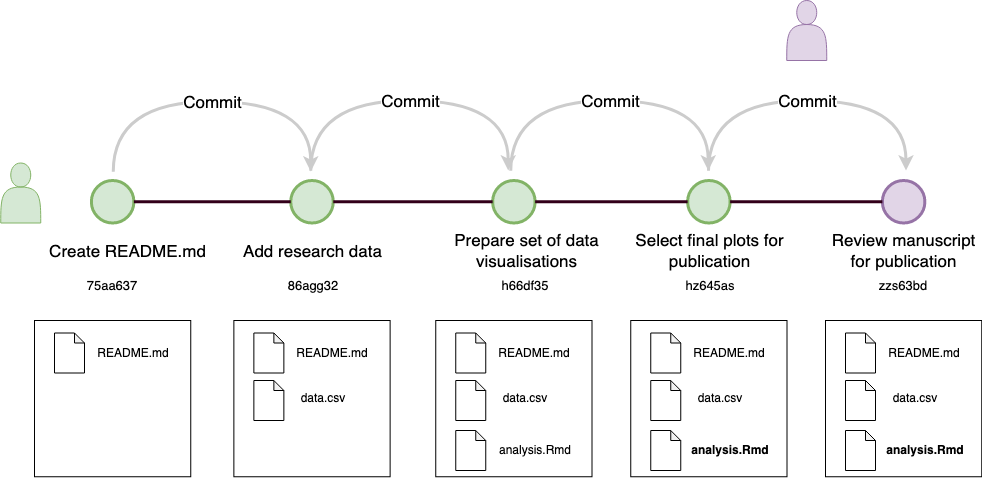

The diagram above was exported from draw.io. Its source (the exported page's mxGraphModel, read from the mxfile embedded in the PNG):
<mxGraphModel dx="2066" dy="1152" grid="1" gridSize="10" guides="1" tooltips="1" connect="1" arrows="1" fold="1" page="1" pageScale="1" pageWidth="1100" pageHeight="850" math="0" shadow="0">
  <root>
    <mxCell id="0" />
    <mxCell id="1" parent="0" />
    <mxCell id="ydx5_YGaMMB3H7FObDQQ-2" value="" style="shape=actor;whiteSpace=wrap;html=1;fillColor=#d5e8d4;strokeColor=#82b366;" parent="1" vertex="1">
      <mxGeometry x="15.25" y="172.5" width="40" height="60" as="geometry" />
    </mxCell>
    <mxCell id="ydx5_YGaMMB3H7FObDQQ-3" value="" style="whiteSpace=wrap;html=1;aspect=fixed;" parent="1" vertex="1">
      <mxGeometry x="49" y="330" width="156.25" height="156.25" as="geometry" />
    </mxCell>
    <mxCell id="ydx5_YGaMMB3H7FObDQQ-5" value="" style="shape=note;whiteSpace=wrap;html=1;backgroundOutline=1;darkOpacity=0.05;size=10;" parent="1" vertex="1">
      <mxGeometry x="69" y="342.5" width="30" height="40" as="geometry" />
    </mxCell>
    <mxCell id="ydx5_YGaMMB3H7FObDQQ-8" value="README.md" style="text;html=1;strokeColor=none;fillColor=none;align=center;verticalAlign=middle;whiteSpace=wrap;rounded=0;" parent="1" vertex="1">
      <mxGeometry x="117.75" y="350" width="60" height="25" as="geometry" />
    </mxCell>
    <mxCell id="ydx5_YGaMMB3H7FObDQQ-13" value="" style="ellipse;whiteSpace=wrap;html=1;aspect=fixed;fillColor=#d5e8d4;strokeColor=#82b366;strokeWidth=3;" parent="1" vertex="1">
      <mxGeometry x="105.88" y="190" width="42.5" height="42.5" as="geometry" />
    </mxCell>
    <mxCell id="ydx5_YGaMMB3H7FObDQQ-19" value="Create README.md" style="text;html=1;strokeColor=none;fillColor=none;align=center;verticalAlign=middle;whiteSpace=wrap;rounded=0;fontSize=17;" parent="1" vertex="1">
      <mxGeometry x="55.25" y="246.25" width="174.75" height="30" as="geometry" />
    </mxCell>
    <mxCell id="ydx5_YGaMMB3H7FObDQQ-20" value="" style="ellipse;whiteSpace=wrap;html=1;aspect=fixed;fillColor=#d5e8d4;strokeColor=#82b366;strokeWidth=3;" parent="1" vertex="1">
      <mxGeometry x="305.25" y="190" width="42.5" height="42.5" as="geometry" />
    </mxCell>
    <mxCell id="ydx5_YGaMMB3H7FObDQQ-23" value="" style="whiteSpace=wrap;html=1;aspect=fixed;" parent="1" vertex="1">
      <mxGeometry x="248.37" y="330.01" width="156.25" height="156.25" as="geometry" />
    </mxCell>
    <mxCell id="ydx5_YGaMMB3H7FObDQQ-24" value="" style="shape=note;whiteSpace=wrap;html=1;backgroundOutline=1;darkOpacity=0.05;size=10;" parent="1" vertex="1">
      <mxGeometry x="268.37" y="390.01" width="30" height="40" as="geometry" />
    </mxCell>
    <mxCell id="ydx5_YGaMMB3H7FObDQQ-25" value="" style="shape=note;whiteSpace=wrap;html=1;backgroundOutline=1;darkOpacity=0.05;size=10;" parent="1" vertex="1">
      <mxGeometry x="268.37" y="342.51" width="30" height="40" as="geometry" />
    </mxCell>
    <mxCell id="ydx5_YGaMMB3H7FObDQQ-27" value="&lt;div&gt;data.csv&lt;/div&gt;" style="text;html=1;strokeColor=none;fillColor=none;align=center;verticalAlign=middle;whiteSpace=wrap;rounded=0;" parent="1" vertex="1">
      <mxGeometry x="308.37" y="393.14" width="60" height="30" as="geometry" />
    </mxCell>
    <mxCell id="ydx5_YGaMMB3H7FObDQQ-28" value="README.md" style="text;html=1;strokeColor=none;fillColor=none;align=center;verticalAlign=middle;whiteSpace=wrap;rounded=0;" parent="1" vertex="1">
      <mxGeometry x="317.12" y="350.01" width="60" height="25" as="geometry" />
    </mxCell>
    <mxCell id="ydx5_YGaMMB3H7FObDQQ-30" value="" style="whiteSpace=wrap;html=1;aspect=fixed;" parent="1" vertex="1">
      <mxGeometry x="450.25" y="330" width="156.25" height="156.25" as="geometry" />
    </mxCell>
    <mxCell id="ydx5_YGaMMB3H7FObDQQ-31" value="" style="shape=note;whiteSpace=wrap;html=1;backgroundOutline=1;darkOpacity=0.05;size=10;" parent="1" vertex="1">
      <mxGeometry x="470.25" y="390" width="30" height="40" as="geometry" />
    </mxCell>
    <mxCell id="ydx5_YGaMMB3H7FObDQQ-32" value="" style="shape=note;whiteSpace=wrap;html=1;backgroundOutline=1;darkOpacity=0.05;size=10;" parent="1" vertex="1">
      <mxGeometry x="470.25" y="342.5" width="30" height="40" as="geometry" />
    </mxCell>
    <mxCell id="ydx5_YGaMMB3H7FObDQQ-33" value="" style="shape=note;whiteSpace=wrap;html=1;backgroundOutline=1;darkOpacity=0.05;size=10;" parent="1" vertex="1">
      <mxGeometry x="470.25" y="440" width="30" height="40" as="geometry" />
    </mxCell>
    <mxCell id="ydx5_YGaMMB3H7FObDQQ-34" value="&lt;div&gt;data.csv&lt;/div&gt;" style="text;html=1;strokeColor=none;fillColor=none;align=center;verticalAlign=middle;whiteSpace=wrap;rounded=0;" parent="1" vertex="1">
      <mxGeometry x="510.25" y="393.13" width="60" height="30" as="geometry" />
    </mxCell>
    <mxCell id="ydx5_YGaMMB3H7FObDQQ-35" value="README.md" style="text;html=1;strokeColor=none;fillColor=none;align=center;verticalAlign=middle;whiteSpace=wrap;rounded=0;" parent="1" vertex="1">
      <mxGeometry x="519" y="350" width="60" height="25" as="geometry" />
    </mxCell>
    <mxCell id="ydx5_YGaMMB3H7FObDQQ-36" value="analysis.Rmd" style="text;html=1;strokeColor=none;fillColor=none;align=center;verticalAlign=middle;whiteSpace=wrap;rounded=0;" parent="1" vertex="1">
      <mxGeometry x="520.25" y="447.5" width="60" height="25" as="geometry" />
    </mxCell>
    <mxCell id="ydx5_YGaMMB3H7FObDQQ-44" value="" style="ellipse;whiteSpace=wrap;html=1;aspect=fixed;fillColor=#d5e8d4;strokeColor=#82b366;strokeWidth=3;" parent="1" vertex="1">
      <mxGeometry x="507.13" y="190" width="42.5" height="42.5" as="geometry" />
    </mxCell>
    <mxCell id="ydx5_YGaMMB3H7FObDQQ-45" value="" style="endArrow=none;html=1;rounded=0;exitX=1;exitY=0.5;exitDx=0;exitDy=0;fillColor=#d5e8d4;strokeColor=#33001A;entryX=0;entryY=0.5;entryDx=0;entryDy=0;strokeWidth=3;" parent="1" source="ydx5_YGaMMB3H7FObDQQ-20" target="ydx5_YGaMMB3H7FObDQQ-44" edge="1">
      <mxGeometry width="50" height="50" relative="1" as="geometry">
        <mxPoint x="362.1300000000001" y="210.75" as="sourcePoint" />
        <mxPoint x="475.25" y="196.25" as="targetPoint" />
      </mxGeometry>
    </mxCell>
    <mxCell id="ydx5_YGaMMB3H7FObDQQ-46" value="Add research data" style="text;html=1;strokeColor=none;fillColor=none;align=center;verticalAlign=middle;whiteSpace=wrap;rounded=0;fontSize=17;" parent="1" vertex="1">
      <mxGeometry x="249.62" y="246.25" width="155" height="30" as="geometry" />
    </mxCell>
    <mxCell id="ydx5_YGaMMB3H7FObDQQ-47" value="Prepare set of data visualisations" style="text;html=1;strokeColor=none;fillColor=none;align=center;verticalAlign=middle;whiteSpace=wrap;rounded=0;fontSize=17;" parent="1" vertex="1">
      <mxGeometry x="451.5" y="246.25" width="178.5" height="30" as="geometry" />
    </mxCell>
    <mxCell id="ydx5_YGaMMB3H7FObDQQ-50" value="" style="endArrow=none;html=1;rounded=0;exitX=1;exitY=0.5;exitDx=0;exitDy=0;fillColor=#d5e8d4;strokeColor=#33001A;entryX=0;entryY=0.5;entryDx=0;entryDy=0;strokeWidth=3;" parent="1" source="ydx5_YGaMMB3H7FObDQQ-13" target="ydx5_YGaMMB3H7FObDQQ-20" edge="1">
      <mxGeometry width="50" height="50" relative="1" as="geometry">
        <mxPoint x="357.75" y="221.25" as="sourcePoint" />
        <mxPoint x="517.1300000000001" y="221.25" as="targetPoint" />
      </mxGeometry>
    </mxCell>
    <mxCell id="ydx5_YGaMMB3H7FObDQQ-69" value="" style="whiteSpace=wrap;html=1;aspect=fixed;" parent="1" vertex="1">
      <mxGeometry x="645.25" y="330" width="156.25" height="156.25" as="geometry" />
    </mxCell>
    <mxCell id="ydx5_YGaMMB3H7FObDQQ-70" value="" style="shape=note;whiteSpace=wrap;html=1;backgroundOutline=1;darkOpacity=0.05;size=10;" parent="1" vertex="1">
      <mxGeometry x="665.25" y="390" width="30" height="40" as="geometry" />
    </mxCell>
    <mxCell id="ydx5_YGaMMB3H7FObDQQ-71" value="" style="shape=note;whiteSpace=wrap;html=1;backgroundOutline=1;darkOpacity=0.05;size=10;" parent="1" vertex="1">
      <mxGeometry x="665.25" y="342.5" width="30" height="40" as="geometry" />
    </mxCell>
    <mxCell id="ydx5_YGaMMB3H7FObDQQ-72" value="" style="shape=note;whiteSpace=wrap;html=1;backgroundOutline=1;darkOpacity=0.05;size=10;" parent="1" vertex="1">
      <mxGeometry x="665.25" y="440" width="30" height="40" as="geometry" />
    </mxCell>
    <mxCell id="ydx5_YGaMMB3H7FObDQQ-73" value="&lt;div&gt;data.csv&lt;/div&gt;" style="text;html=1;strokeColor=none;fillColor=none;align=center;verticalAlign=middle;whiteSpace=wrap;rounded=0;" parent="1" vertex="1">
      <mxGeometry x="705.25" y="393.13" width="60" height="30" as="geometry" />
    </mxCell>
    <mxCell id="ydx5_YGaMMB3H7FObDQQ-74" value="README.md" style="text;html=1;strokeColor=none;fillColor=none;align=center;verticalAlign=middle;whiteSpace=wrap;rounded=0;" parent="1" vertex="1">
      <mxGeometry x="714" y="350" width="60" height="25" as="geometry" />
    </mxCell>
    <mxCell id="ydx5_YGaMMB3H7FObDQQ-75" value="analysis.Rmd" style="text;html=1;strokeColor=none;fillColor=none;align=center;verticalAlign=middle;whiteSpace=wrap;rounded=0;fontStyle=1" parent="1" vertex="1">
      <mxGeometry x="715.25" y="447.5" width="60" height="25" as="geometry" />
    </mxCell>
    <mxCell id="ydx5_YGaMMB3H7FObDQQ-76" value="" style="ellipse;whiteSpace=wrap;html=1;aspect=fixed;fillColor=#d5e8d4;strokeColor=#82b366;strokeWidth=3;" parent="1" vertex="1">
      <mxGeometry x="702.13" y="190" width="42.5" height="42.5" as="geometry" />
    </mxCell>
    <mxCell id="ydx5_YGaMMB3H7FObDQQ-77" value="" style="endArrow=none;html=1;rounded=0;fillColor=#d5e8d4;strokeColor=#33001A;strokeWidth=3;entryX=0;entryY=0.5;entryDx=0;entryDy=0;exitX=1;exitY=0.5;exitDx=0;exitDy=0;" parent="1" source="ydx5_YGaMMB3H7FObDQQ-44" target="ydx5_YGaMMB3H7FObDQQ-76" edge="1">
      <mxGeometry width="50" height="50" relative="1" as="geometry">
        <mxPoint x="575.25" y="220" as="sourcePoint" />
        <mxPoint x="705.25" y="210" as="targetPoint" />
      </mxGeometry>
    </mxCell>
    <mxCell id="ydx5_YGaMMB3H7FObDQQ-78" value="Select final plots for publication" style="text;html=1;strokeColor=none;fillColor=none;align=center;verticalAlign=middle;whiteSpace=wrap;rounded=0;fontSize=17;" parent="1" vertex="1">
      <mxGeometry x="646.5" y="246.25" width="155" height="30" as="geometry" />
    </mxCell>
    <mxCell id="ydx5_YGaMMB3H7FObDQQ-84" value="" style="endArrow=classic;html=1;rounded=0;fontSize=17;strokeColor=#CCCCCC;strokeWidth=3;edgeStyle=orthogonalEdgeStyle;elbow=vertical;curved=1;" parent="1" edge="1">
      <mxGeometry relative="1" as="geometry">
        <mxPoint x="127.75" y="181.25" as="sourcePoint" />
        <mxPoint x="325.25" y="181" as="targetPoint" />
        <Array as="points">
          <mxPoint x="128.25" y="111" />
          <mxPoint x="325.25" y="111" />
          <mxPoint x="325.25" y="181" />
        </Array>
      </mxGeometry>
    </mxCell>
    <mxCell id="ydx5_YGaMMB3H7FObDQQ-85" value="Commit" style="edgeLabel;resizable=0;html=1;align=center;verticalAlign=middle;fontSize=17;strokeWidth=3;fillColor=#FFFFFF;" parent="ydx5_YGaMMB3H7FObDQQ-84" connectable="0" vertex="1">
      <mxGeometry relative="1" as="geometry" />
    </mxCell>
    <mxCell id="ydx5_YGaMMB3H7FObDQQ-88" value="" style="endArrow=classic;html=1;rounded=0;fontSize=17;strokeColor=#CCCCCC;strokeWidth=3;edgeStyle=orthogonalEdgeStyle;elbow=vertical;curved=1;" parent="1" edge="1">
      <mxGeometry relative="1" as="geometry">
        <mxPoint x="325.25" y="180.25" as="sourcePoint" />
        <mxPoint x="522.75" y="180" as="targetPoint" />
        <Array as="points">
          <mxPoint x="325.75" y="110" />
          <mxPoint x="522.75" y="110" />
          <mxPoint x="522.75" y="180" />
        </Array>
      </mxGeometry>
    </mxCell>
    <mxCell id="ydx5_YGaMMB3H7FObDQQ-89" value="Commit" style="edgeLabel;resizable=0;html=1;align=center;verticalAlign=middle;fontSize=17;strokeWidth=3;fillColor=#FFFFFF;" parent="ydx5_YGaMMB3H7FObDQQ-88" connectable="0" vertex="1">
      <mxGeometry relative="1" as="geometry" />
    </mxCell>
    <mxCell id="ydx5_YGaMMB3H7FObDQQ-90" value="" style="endArrow=classic;html=1;rounded=0;fontSize=17;strokeColor=#CCCCCC;strokeWidth=3;edgeStyle=orthogonalEdgeStyle;elbow=vertical;curved=1;" parent="1" edge="1">
      <mxGeometry relative="1" as="geometry">
        <mxPoint x="525.25" y="180.25" as="sourcePoint" />
        <mxPoint x="722.75" y="180" as="targetPoint" />
        <Array as="points">
          <mxPoint x="525.75" y="110" />
          <mxPoint x="722.75" y="110" />
          <mxPoint x="722.75" y="180" />
        </Array>
      </mxGeometry>
    </mxCell>
    <mxCell id="ydx5_YGaMMB3H7FObDQQ-91" value="Commit" style="edgeLabel;resizable=0;html=1;align=center;verticalAlign=middle;fontSize=17;strokeWidth=3;fillColor=#FFFFFF;" parent="ydx5_YGaMMB3H7FObDQQ-90" connectable="0" vertex="1">
      <mxGeometry relative="1" as="geometry" />
    </mxCell>
    <mxCell id="ydx5_YGaMMB3H7FObDQQ-92" value="&lt;div style=&quot;font-size: 13px;&quot;&gt;75aa637&lt;/div&gt;" style="text;html=1;strokeColor=none;fillColor=none;align=center;verticalAlign=middle;whiteSpace=wrap;rounded=0;fontSize=13;" parent="1" vertex="1">
      <mxGeometry x="97.11999999999999" y="280" width="60" height="30" as="geometry" />
    </mxCell>
    <mxCell id="ydx5_YGaMMB3H7FObDQQ-93" value="&lt;div style=&quot;font-size: 13px;&quot;&gt;86agg32&lt;/div&gt;" style="text;html=1;strokeColor=none;fillColor=none;align=center;verticalAlign=middle;whiteSpace=wrap;rounded=0;fontSize=13;" parent="1" vertex="1">
      <mxGeometry x="298.37" y="280" width="60" height="30" as="geometry" />
    </mxCell>
    <mxCell id="ydx5_YGaMMB3H7FObDQQ-94" value="h66df35" style="text;html=1;strokeColor=none;fillColor=none;align=center;verticalAlign=middle;whiteSpace=wrap;rounded=0;fontSize=13;" parent="1" vertex="1">
      <mxGeometry x="510.25" y="280" width="60" height="30" as="geometry" />
    </mxCell>
    <mxCell id="ydx5_YGaMMB3H7FObDQQ-95" value="hz645as" style="text;html=1;strokeColor=none;fillColor=none;align=center;verticalAlign=middle;whiteSpace=wrap;rounded=0;fontSize=13;" parent="1" vertex="1">
      <mxGeometry x="695.25" y="280" width="60" height="30" as="geometry" />
    </mxCell>
    <mxCell id="7GIYkwjLhQ9qELJUt0Pe-1" value="" style="ellipse;whiteSpace=wrap;html=1;aspect=fixed;fillColor=#e1d5e7;strokeColor=#9673a6;strokeWidth=3;" parent="1" vertex="1">
      <mxGeometry x="896.88" y="190" width="42.5" height="42.5" as="geometry" />
    </mxCell>
    <mxCell id="7GIYkwjLhQ9qELJUt0Pe-2" value="" style="endArrow=none;html=1;rounded=0;fillColor=#d5e8d4;strokeColor=#33001A;strokeWidth=3;exitX=1;exitY=0.5;exitDx=0;exitDy=0;entryX=0;entryY=0.5;entryDx=0;entryDy=0;" parent="1" source="ydx5_YGaMMB3H7FObDQQ-76" target="7GIYkwjLhQ9qELJUt0Pe-1" edge="1">
      <mxGeometry width="50" height="50" relative="1" as="geometry">
        <mxPoint x="760" y="210" as="sourcePoint" />
        <mxPoint x="890" y="170" as="targetPoint" />
      </mxGeometry>
    </mxCell>
    <mxCell id="7GIYkwjLhQ9qELJUt0Pe-4" value="Review manuscript for publication" style="text;html=1;strokeColor=none;fillColor=none;align=center;verticalAlign=middle;whiteSpace=wrap;rounded=0;fontSize=17;" parent="1" vertex="1">
      <mxGeometry x="841.25" y="246.25" width="155" height="30" as="geometry" />
    </mxCell>
    <mxCell id="7GIYkwjLhQ9qELJUt0Pe-5" value="zzs63bd" style="text;html=1;strokeColor=none;fillColor=none;align=center;verticalAlign=middle;whiteSpace=wrap;rounded=0;fontSize=13;" parent="1" vertex="1">
      <mxGeometry x="888.13" y="280" width="60" height="30" as="geometry" />
    </mxCell>
    <mxCell id="7GIYkwjLhQ9qELJUt0Pe-20" value="" style="whiteSpace=wrap;html=1;aspect=fixed;" parent="1" vertex="1">
      <mxGeometry x="840" y="330" width="156.25" height="156.25" as="geometry" />
    </mxCell>
    <mxCell id="7GIYkwjLhQ9qELJUt0Pe-21" value="" style="shape=note;whiteSpace=wrap;html=1;backgroundOutline=1;darkOpacity=0.05;size=10;" parent="1" vertex="1">
      <mxGeometry x="860" y="390" width="30" height="40" as="geometry" />
    </mxCell>
    <mxCell id="7GIYkwjLhQ9qELJUt0Pe-22" value="" style="shape=note;whiteSpace=wrap;html=1;backgroundOutline=1;darkOpacity=0.05;size=10;" parent="1" vertex="1">
      <mxGeometry x="860" y="342.5" width="30" height="40" as="geometry" />
    </mxCell>
    <mxCell id="7GIYkwjLhQ9qELJUt0Pe-23" value="" style="shape=note;whiteSpace=wrap;html=1;backgroundOutline=1;darkOpacity=0.05;size=10;" parent="1" vertex="1">
      <mxGeometry x="860" y="440" width="30" height="40" as="geometry" />
    </mxCell>
    <mxCell id="7GIYkwjLhQ9qELJUt0Pe-24" value="&lt;div&gt;data.csv&lt;/div&gt;" style="text;html=1;strokeColor=none;fillColor=none;align=center;verticalAlign=middle;whiteSpace=wrap;rounded=0;" parent="1" vertex="1">
      <mxGeometry x="900" y="393.13" width="60" height="30" as="geometry" />
    </mxCell>
    <mxCell id="7GIYkwjLhQ9qELJUt0Pe-25" value="README.md" style="text;html=1;strokeColor=none;fillColor=none;align=center;verticalAlign=middle;whiteSpace=wrap;rounded=0;" parent="1" vertex="1">
      <mxGeometry x="908.75" y="350" width="60" height="25" as="geometry" />
    </mxCell>
    <mxCell id="7GIYkwjLhQ9qELJUt0Pe-26" value="analysis.Rmd" style="text;html=1;strokeColor=none;fillColor=none;align=center;verticalAlign=middle;whiteSpace=wrap;rounded=0;fontStyle=1" parent="1" vertex="1">
      <mxGeometry x="910" y="447.5" width="60" height="25" as="geometry" />
    </mxCell>
    <mxCell id="7GIYkwjLhQ9qELJUt0Pe-29" value="" style="endArrow=classic;html=1;rounded=0;fontSize=17;strokeColor=#CCCCCC;strokeWidth=3;edgeStyle=orthogonalEdgeStyle;elbow=vertical;curved=1;" parent="1" edge="1">
      <mxGeometry relative="1" as="geometry">
        <mxPoint x="723" y="180.25" as="sourcePoint" />
        <mxPoint x="920.5" y="180" as="targetPoint" />
        <Array as="points">
          <mxPoint x="723.5" y="110" />
          <mxPoint x="920.5" y="110" />
          <mxPoint x="920.5" y="180" />
        </Array>
      </mxGeometry>
    </mxCell>
    <mxCell id="7GIYkwjLhQ9qELJUt0Pe-30" value="Commit" style="edgeLabel;resizable=0;html=1;align=center;verticalAlign=middle;fontSize=17;strokeWidth=3;fillColor=#FFFFFF;" parent="7GIYkwjLhQ9qELJUt0Pe-29" connectable="0" vertex="1">
      <mxGeometry relative="1" as="geometry" />
    </mxCell>
    <mxCell id="7GIYkwjLhQ9qELJUt0Pe-31" value="" style="shape=actor;whiteSpace=wrap;html=1;fillColor=#e1d5e7;strokeColor=#9673a6;" parent="1" vertex="1">
      <mxGeometry x="801.25" y="10" width="40" height="60" as="geometry" />
    </mxCell>
  </root>
</mxGraphModel>